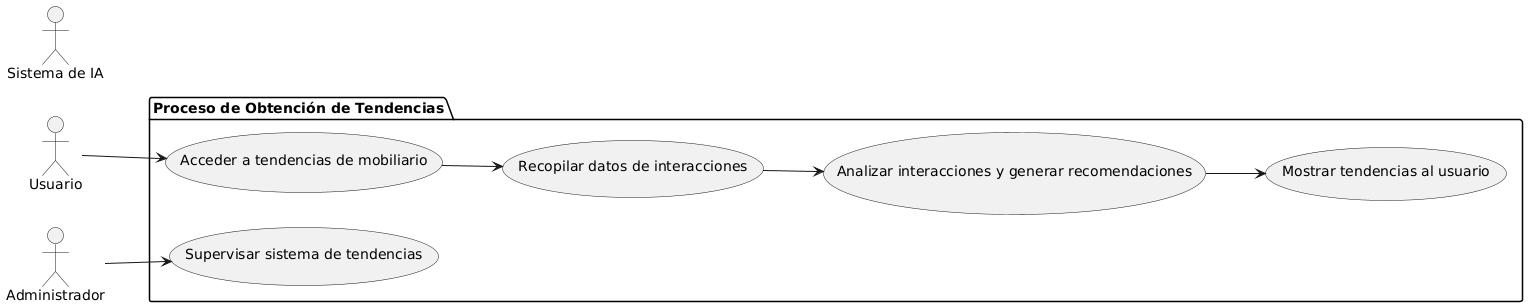

The diagram above was rendered by PlantUML. Its source (embedded in the PNG):
@startuml
left to right direction

actor "Usuario" as U
actor "Sistema de IA" as AI
actor "Administrador" as A

package "Proceso de Obtención de Tendencias" {
  usecase "Acceder a tendencias de mobiliario" as UC1
  usecase "Recopilar datos de interacciones" as UC2
  usecase "Analizar interacciones y generar recomendaciones" as UC3
  usecase "Mostrar tendencias al usuario" as UC4
  usecase "Supervisar sistema de tendencias" as UC5
}

U --> UC1
UC1 --> UC2
UC2 --> UC3
UC3 --> UC4
A --> UC5
@enduml